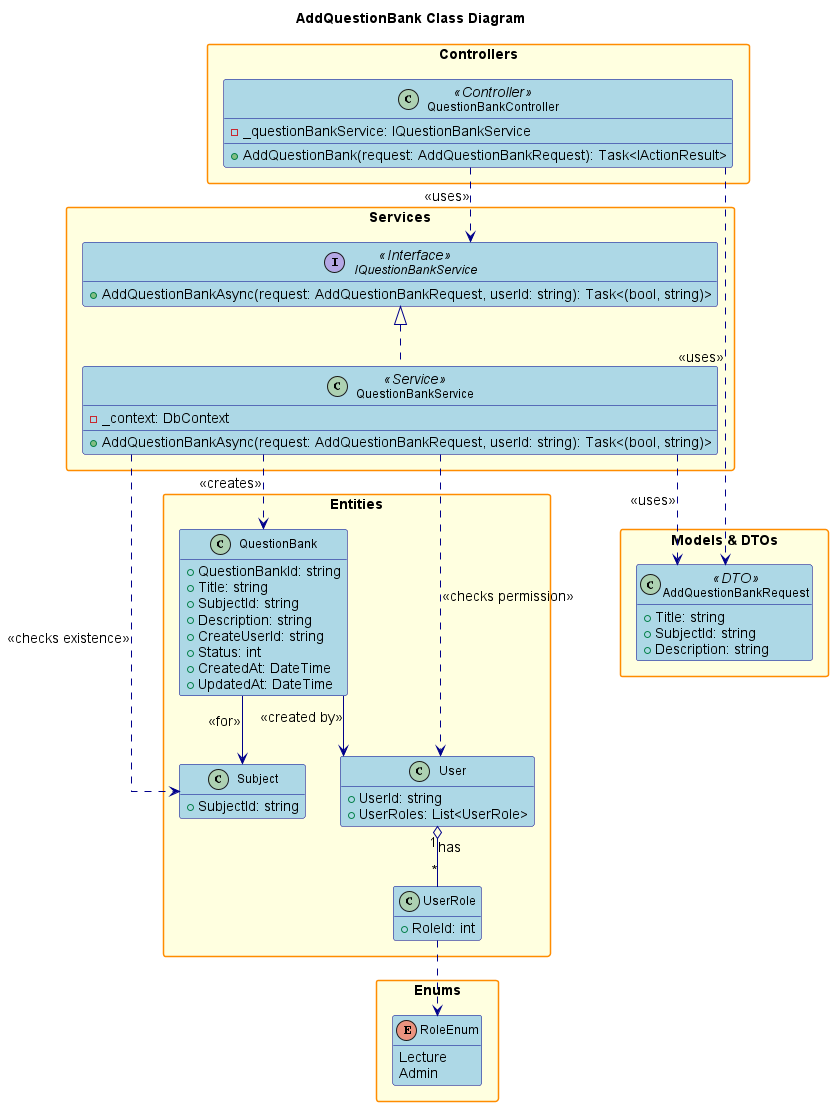

The diagram above was rendered by PlantUML. Its source (embedded in the PNG):
@startuml
' Class Diagram for AddQuestionBank Feature

title AddQuestionBank Class Diagram

hide empty members
skinparam packageStyle rectangle
skinparam linetype ortho
skinparam defaultFontSize 14
skinparam defaultFontName Arial
skinparam classFontSize 12
skinparam classFontName Arial
skinparam noteFontSize 11
skinparam noteFontName Arial

skinparam class {
    BackgroundColor LightBlue
    BorderColor DarkBlue
    ArrowColor DarkBlue
    FontSize 12
}

skinparam package {
    BackgroundColor LightYellow
    BorderColor DarkOrange
    FontSize 14
    FontStyle bold
}

skinparam interface {
    BackgroundColor LightGreen
    BorderColor DarkGreen
    FontSize 12
}

skinparam enum {
    BackgroundColor LightCyan
    BorderColor DarkCyan
    FontSize 12
}

package "Controllers" {
    class QuestionBankController <<Controller>> {
        - _questionBankService: IQuestionBankService
        + AddQuestionBank(request: AddQuestionBankRequest): Task<IActionResult>
    }
}

package "Services" {
    interface IQuestionBankService <<Interface>> {
        + AddQuestionBankAsync(request: AddQuestionBankRequest, userId: string): Task<(bool, string)>
    }
    class QuestionBankService <<Service>> {
        - _context: DbContext
        + AddQuestionBankAsync(request: AddQuestionBankRequest, userId: string): Task<(bool, string)>
    }
}

package "Models & DTOs" {
    class AddQuestionBankRequest <<DTO>> {
        + Title: string
        + SubjectId: string
        + Description: string
    }
}

package "Entities" {
    class QuestionBank {
        + QuestionBankId: string
        + Title: string
        + SubjectId: string
        + Description: string
        + CreateUserId: string
        + Status: int
        + CreatedAt: DateTime
        + UpdatedAt: DateTime
    }
    class Subject {
        + SubjectId: string
    }
    class User {
        + UserId: string
        + UserRoles: List<UserRole>
    }
    class UserRole {
        + RoleId: int
    }
}

package "Enums" {
    enum RoleEnum {
        Lecture
        Admin
    }
}

' Relationships
QuestionBankController ..> IQuestionBankService : <<uses>>
QuestionBankController ..> AddQuestionBankRequest : <<uses>>
IQuestionBankService <|.. QuestionBankService
QuestionBankService ..> QuestionBank : <<creates>>
QuestionBankService ..> AddQuestionBankRequest : <<uses>>
QuestionBankService ..> User : <<checks permission>>
QuestionBankService ..> Subject : <<checks existence>>
User "1" o-- "*" UserRole : has
QuestionBank --> Subject : <<for>>
QuestionBank --> User : <<created by>>
UserRole ..> RoleEnum

@enduml